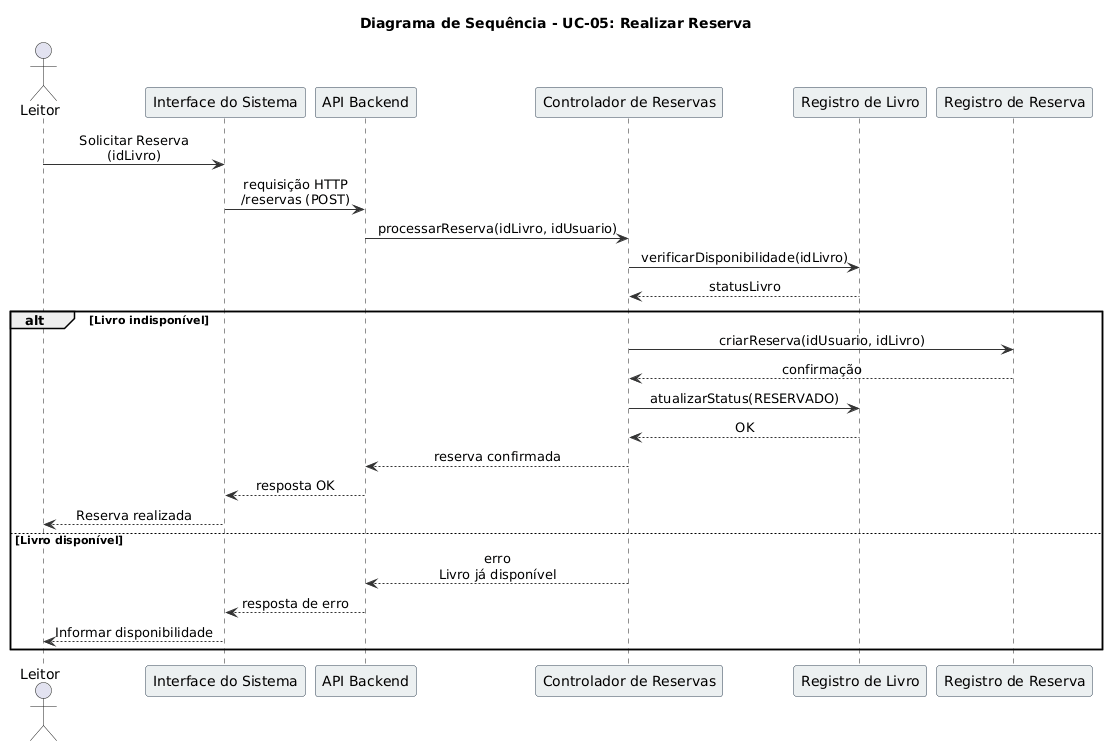

The diagram above was rendered by PlantUML. Its source (embedded in the PNG):
@startuml
title Diagrama de Sequência - UC-05: Realizar Reserva

skinparam participantBorderColor #2C3E50
skinparam participantBackgroundColor #ECF0F1
skinparam sequenceArrowColor #333333
skinparam sequenceMessageAlign center

actor Leitor
participant "Interface do Sistema" as UI
participant "API Backend" as API
participant "Controlador de Reservas" as Ctrl
participant "Registro de Livro" as Livro
participant "Registro de Reserva" as Reserva

Leitor -> UI : Solicitar Reserva\n(idLivro)
UI -> API : requisição HTTP\n/reservas (POST)
API -> Ctrl : processarReserva(idLivro, idUsuario)

Ctrl -> Livro : verificarDisponibilidade(idLivro)
Livro --> Ctrl : statusLivro

alt Livro indisponível
    Ctrl -> Reserva : criarReserva(idUsuario, idLivro)
    Reserva --> Ctrl : confirmação

    Ctrl -> Livro : atualizarStatus(RESERVADO)
    Livro --> Ctrl : OK

    Ctrl --> API : reserva confirmada
    API --> UI : resposta OK
    UI --> Leitor : Reserva realizada
else Livro disponível
    Ctrl --> API : erro\nLivro já disponível
    API --> UI : resposta de erro
    UI --> Leitor : Informar disponibilidade
end
@enduml